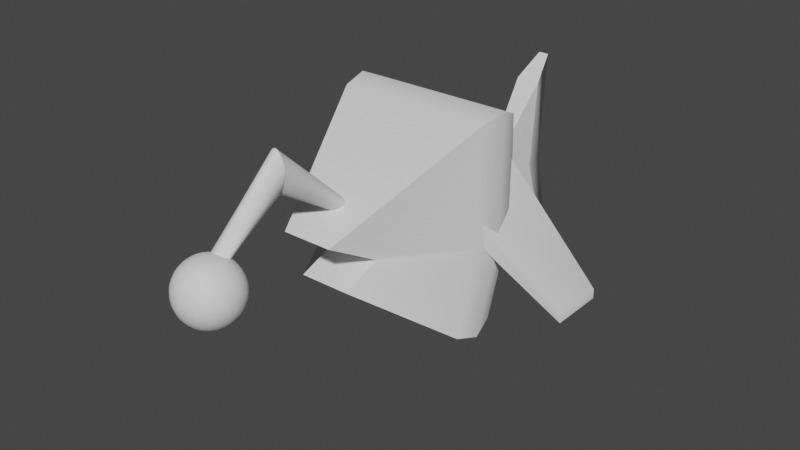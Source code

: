 # Source: lanternfishenemy.blend  (saved by Blender 2.82.7; exported with 4.5.12 LTS)
import bpy
from mathutils import Matrix  # noqa: F401  (used for matrix-valued properties, if any)

bpy.ops.wm.read_factory_settings(use_empty=True)
scene = bpy.context.scene
scene.name = 'Scene'

# ---- world
world_world = bpy.data.worlds.new('World'); scene.world = world_world
world_world.use_nodes = True; world_world.node_tree.nodes.clear()
_N = world_world.node_tree.nodes; _L = world_world.node_tree.links
n0 = _N.new('ShaderNodeOutputWorld'); n0.name = 'World Output'; n0.location = (300, 300)
n1 = _N.new('ShaderNodeBackground'); n1.name = 'Background'; n1.location = (10, 300)
n1.inputs[0].default_value = (0.05088, 0.05088, 0.05088, 1.0)
_L.new(n1.outputs[0], n0.inputs[0])
n0.is_active_output = True
world_world.color = (0.05088, 0.05088, 0.05088)
world_world.use_sun_shadow = False
world_world.sun_shadow_jitter_overblur = 0.0

# ---- meshes
me_cube_002 = bpy.data.meshes.new('Cube.002')
me_cube_002.from_pydata([(-0.1915, -1.146, -0.2636), (-0.1915, -1.0, 0.1173), (-0.09882, 1.0, -0.1045), (-0.09882, 1.0, 0.1045), (0.1915, -1.146, -0.2636), (0.1915, -1.0, 0.1173), (0.09882, 1.0, -0.1045), (0.09882, 1.0, 0.1045), (-0.1915, -0.697, 0.0), (-0.09882, 1.0, 0.0), (0.09882, 1.0, 0.0), (0.1915, -0.697, 0.0), (-0.5921, -0.09396, -0.8759), (-0.5678, 0.281, -0.8355), (-0.6186, 0.1042, -0.9155), (-0.57, 0.07333, 0.6637), (-0.5792, -0.2998, 0.6557), (-0.6155, -0.1201, 0.7122), (0.5678, 0.281, -0.8355), (0.5921, -0.09396, -0.8759), (0.6186, 0.1042, -0.9155), (0.5792, -0.2998, 0.6557), (0.57, 0.07333, 0.6637), (0.6155, -0.1201, 0.7122), (0.6331, 0.1815, 0.0), (0.6145, -0.1705, 0.0), (0.6767, 0.003219, 0.0), (-0.6145, -0.1705, 0.0), (-0.6331, 0.1815, 0.0), (-0.6767, 0.003219, 0.0)], [], [(21, 16, 1, 5), (9, 3, 7, 10), (10, 7, 22, 24), (11, 5, 1, 8), (13, 28, 9, 2), (6, 10, 24, 18), (8, 1, 16, 27), (12, 19, 4, 0), (28, 15, 3, 9), (2, 6, 18, 13), (19, 25, 11, 4), (4, 11, 8, 0), (25, 21, 5, 11), (2, 9, 10, 6), (7, 3, 15, 22), (16, 21, 23, 17), (17, 23, 22, 15), (19, 12, 14, 20), (20, 14, 13, 18), (25, 19, 20, 26), (26, 20, 18, 24), (28, 13, 14, 29), (29, 14, 12, 27), (21, 25, 26, 23), (23, 26, 24, 22), (15, 28, 29, 17), (17, 29, 27, 16), (0, 8, 27, 12)])
me_cube_002.polygons.foreach_set('use_smooth', [True] * 28)
_uv = me_cube_002.uv_layers.new(name='UVMap')
_uv.uv.foreach_set('vector', [0.0, 0.7635, 0.311, 0.8967, 0.131, 1.0, 0.02823, 0.956, 0.969, 0.6092, 1.0, 0.6092, 1.0, 0.6627, 0.969, 0.6627, 0.02583, 0.4666, 0.0, 0.451, 0.02744, 0.143, 0.1768, 0.2637, 0.8709, 1.614e-08, 0.9672, 0.0, 0.9672, 0.1037, 0.8709, 0.1037, 0.8004, 0.06909, 0.6122, 0.2184, 0.4613, 0.0156, 0.4871, 0.0, 0.05166, 0.4822, 0.02583, 0.4666, 0.1768, 0.2637, 0.3649, 0.4131, 0.7345, 0.3972, 0.7536, 0.4822, 0.5245, 0.4214, 0.6674, 0.2961, 0.7135, 0.8074, 0.3625, 0.8074, 0.4812, 0.4822, 0.5947, 0.4822, 0.6122, 0.2184, 0.4629, 0.3392, 0.4354, 0.03119, 0.4613, 0.0156, 0.938, 0.6092, 0.938, 0.6627, 0.7214, 0.7897, 0.7214, 0.4822, 0.4354, 0.3346, 0.232, 0.186, 0.299, 0.08499, 0.4354, 0.02442, 0.8349, 0.7897, 0.8349, 0.898, 0.7214, 0.898, 0.7214, 0.7897, 0.232, 0.186, 0.08904, 0.06073, 0.3182, 0.0, 0.299, 0.08499, 0.938, 0.6092, 0.969, 0.6092, 0.969, 0.6627, 0.938, 0.6627, 0.3016, 0.4822, 0.3546, 0.5049, 0.3546, 0.8056, 0.04861, 0.6746, 0.311, 0.8967, 0.0, 0.7635, 0.0114, 0.7181, 0.3418, 0.8596, 0.3418, 0.8596, 0.0114, 0.7181, 0.04861, 0.6746, 0.3546, 0.8056, 0.3625, 0.8074, 0.7135, 0.8074, 0.7214, 0.8614, 0.3546, 0.8614, 0.3546, 0.8614, 0.7214, 0.8614, 0.7063, 0.8984, 0.3697, 0.8984, 0.232, 0.186, 0.4354, 0.3346, 0.4148, 0.3837, 0.2068, 0.2223, 0.2068, 0.2223, 0.4148, 0.3837, 0.3649, 0.4131, 0.1768, 0.2637, 0.6122, 0.2184, 0.8004, 0.06909, 0.8502, 0.0985, 0.6423, 0.2598, 0.6423, 0.2598, 0.8502, 0.0985, 0.8709, 0.1475, 0.6674, 0.2961, 0.08904, 0.06073, 0.232, 0.186, 0.2068, 0.2223, 0.04797, 0.09093, 0.04797, 0.09093, 0.2068, 0.2223, 0.1768, 0.2637, 0.02744, 0.143, 0.4629, 0.3392, 0.6122, 0.2184, 0.6423, 0.2598, 0.4834, 0.3912, 0.4834, 0.3912, 0.6423, 0.2598, 0.6674, 0.2961, 0.5245, 0.4214, 0.8709, 0.4577, 0.7345, 0.3972, 0.6674, 0.2961, 0.8709, 0.1475])
me_cube_002.use_remesh_fix_poles = True
me_cube_002.use_remesh_preserve_attributes = False
me_cube_002.use_mirror_vertex_groups = False
me_cube_002.update()
me_cube_003 = bpy.data.meshes.new('Cube.003')
me_cube_003.from_pydata([(-0.03577, 0.8806, -0.1327), (-0.03577, 0.8806, 0.1327), (0.005856, 1.474, 0.05359), (0.005856, 1.474, -0.0575), (0.03577, 0.8806, -0.1327), (0.03577, 0.8806, 0.1327), (-0.005856, 1.474, -0.0575), (-0.005856, 1.474, -0.001957), (-0.09228, 1.31, -0.6596), (-0.09228, 1.466, 0.6919), (0.09228, 1.31, -0.6596), (0.09228, 1.466, 0.6919), (-0.03577, 0.8806, 0.0), (-0.005856, 1.474, 0.05359), (-0.03936, 1.666, 0.8579), (0.03577, 0.8806, 0.0), (0.09228, 1.257, 0.01612), (-0.09228, 1.257, 0.01612), (-0.09228, 1.466, 0.6919), (0.09228, 1.31, -0.6596), (-0.09228, 1.31, -0.6596), (0.09228, 1.466, 0.6919), (0.09228, 1.257, 0.01612), (-0.09228, 1.257, 0.01612), (0.005856, 1.474, -0.001957), (0.03936, 1.51, -0.8217), (-0.03936, 1.51, -0.8217), (0.03936, 1.666, 0.8579), (0.03936, 1.456, 0.01808), (-0.03936, 1.456, 0.01808)], [], [(7, 13, 2, 24), (29, 14, 13, 7), (16, 11, 5, 15), (15, 5, 1, 12), (8, 10, 4, 0), (11, 9, 1, 5), (17, 9, 18, 23), (9, 11, 21, 18), (16, 10, 19, 22), (12, 1, 9, 17), (0, 12, 17, 8), (11, 16, 22, 21), (4, 15, 12, 0), (10, 16, 15, 4), (10, 8, 20, 19), (8, 17, 23, 20), (23, 18, 14, 29), (18, 21, 27, 14), (22, 19, 25, 28), (21, 22, 28, 27), (19, 20, 26, 25), (20, 23, 29, 26), (2, 13, 14, 27), (6, 3, 25, 26), (24, 2, 27, 28), (3, 24, 28, 25), (6, 7, 24, 3), (26, 29, 7, 6)])
me_cube_003.polygons.foreach_set('use_smooth', [True] * 28)
_uv = me_cube_003.uv_layers.new(name='UVMap')
_uv.uv.foreach_set('vector', [0.9768, 0.5161, 0.9768, 0.4833, 0.9828, 0.4833, 0.9828, 0.5161, 0.9597, 0.505, 0.9597, 0.0, 0.9768, 0.4833, 0.9768, 0.5161, 0.4579, 0.3943, 0.5247, 0.8065, 0.2623, 0.4375, 0.2701, 0.3593, 0.8941, 0.4102, 0.8941, 0.3315, 0.9308, 0.3315, 0.9308, 0.4102, 0.9597, 0.8012, 0.8652, 0.8012, 0.8941, 0.4889, 0.9308, 0.4889, 0.8652, 0.0, 0.9597, 0.0, 0.9308, 0.3315, 0.8941, 0.3315, 0.0, 0.0, 0.0, 0.0, 0.0, 0.0, 0.0, 0.0, 0.0, 0.0, 0.0, 0.0, 0.0, 0.0, 0.0, 0.0, 0.0, 0.0, 0.0, 0.0, 0.0, 0.0, 0.0, 0.0, 0.007753, 0.4472, 0.0, 0.369, 0.2623, 0.0, 0.1955, 0.4122, 0.01551, 0.5254, 0.007753, 0.4472, 0.1955, 0.4122, 0.2623, 0.8065, 0.0, 0.0, 0.0, 0.0, 0.0, 0.0, 0.0, 0.0, 0.8941, 0.4889, 0.8941, 0.4102, 0.9308, 0.4102, 0.9308, 0.4889, 0.5247, 0.0, 0.4579, 0.3943, 0.2701, 0.3593, 0.2779, 0.2811, 0.0, 0.0, 0.0, 0.0, 0.0, 0.0, 0.0, 0.0, 0.0, 0.0, 0.0, 0.0, 0.0, 0.0, 0.0, 0.0, 0.5247, 0.5192, 0.5994, 0.1088, 0.695, 0.0, 0.628, 0.5072, 0.08499, 0.8065, 0.08499, 0.9159, 0.0, 0.8846, 0.0, 0.8379, 0.695, 0.4808, 0.7542, 0.08483, 0.8652, 0.0, 0.7982, 0.4928, 0.7697, 0.8912, 0.695, 0.4808, 0.7982, 0.4928, 0.8652, 1.0, 0.08499, 0.9159, 0.08499, 0.8065, 0.168, 0.8379, 0.168, 0.8846, 0.5839, 0.9152, 0.5247, 0.5192, 0.628, 0.5072, 0.695, 1.0, 0.9828, 0.4833, 0.9768, 0.4833, 0.9597, 0.0, 1.0, 0.0, 0.9768, 0.549, 0.9828, 0.549, 1.0, 0.9997, 0.9597, 0.9997, 0.9828, 0.5161, 0.9828, 0.4833, 1.0, 0.0, 1.0, 0.505, 0.9828, 0.549, 0.9828, 0.5161, 1.0, 0.505, 1.0, 0.9997, 0.9768, 0.549, 0.9768, 0.5161, 0.9828, 0.5161, 0.9828, 0.549, 0.9597, 0.9997, 0.9597, 0.505, 0.9768, 0.5161, 0.9768, 0.549])
me_cube_003.use_remesh_fix_poles = True
me_cube_003.use_remesh_preserve_attributes = False
me_cube_003.use_mirror_vertex_groups = False
me_cube_003.update()
me_cube_004 = bpy.data.meshes.new('Cube.004')
me_cube_004.from_pydata([(-0.04697, 0.07447, -0.4198), (-0.04697, 0.07447, -0.3503), (-0.04697, 1.202, -0.4229), (-0.04697, 1.202, -0.3472), (0.04697, 0.07447, -0.4198), (0.04697, 0.07447, -0.3503), (0.04697, 1.202, -0.4229), (0.04697, 1.202, -0.3472), (-0.04697, 0.6382, -0.9488), (-0.04697, 0.6382, -0.6964), (0.04697, 0.6382, -0.9488), (0.04697, 0.6382, -0.6964), (-0.08797, 0.07447, -0.3851), (-0.08797, 1.202, -0.3851), (0.08797, 1.202, -0.3851), (0.08797, 0.07447, -0.3851), (0.08797, 0.6382, -0.8226), (-0.08797, 0.6382, -0.8226), (1.098e-08, 1.202, -0.4566), (-1.183e-08, 1.202, -0.3109), (1.098e-08, 0.07447, -0.4535), (-1.183e-08, 0.07447, -0.314), (-1.183e-08, 0.6382, -0.6601), (1.098e-08, 0.6382, -0.9825)], [], [(17, 9, 3, 13), (16, 11, 5, 15), (23, 10, 4, 20), (22, 9, 1, 21), (19, 3, 9, 22), (18, 6, 10, 23), (14, 7, 11, 16), (12, 1, 9, 17), (0, 12, 17, 8), (6, 14, 16, 10), (10, 16, 15, 4), (8, 17, 13, 2), (2, 18, 23, 8), (7, 19, 22, 11), (11, 22, 21, 5), (8, 23, 20, 0)])
me_cube_004.polygons.foreach_set('use_smooth', [True] * 16)
_k = set([(8, 17), (8, 23), (9, 17), (9, 22), (10, 16), (10, 23), (11, 16), (11, 22)])
me_cube_004.attributes.new('sharp_edge', 'BOOLEAN', 'EDGE').data.foreach_set('value', [ (min(e.vertices), max(e.vertices)) in _k for e in me_cube_004.edges])
_k = {(11, 22): 1.0, (8, 23): 1.0, (10, 16): 1.0, (8, 17): 1.0, (11, 16): 1.0, (9, 17): 1.0, (9, 22): 1.0, (10, 23): 1.0}
me_cube_004.attributes.new('crease_edge', 'FLOAT', 'EDGE').data.foreach_set('value', [_k.get((min(e.vertices), max(e.vertices)), 0.0) for e in me_cube_004.edges])
_uv = me_cube_004.uv_layers.new(name='UVMap')
_uv.uv.foreach_set('vector', [0.3057, 0.4043, 0.3895, 0.4217, 0.5722, 0.9972, 0.5348, 1.0, 0.0, 0.5957, 0.08381, 0.5783, 0.2665, 0.9952, 0.2308, 0.9918, 1.0, 0.7793, 0.9652, 0.7572, 0.9652, 0.02271, 1.0, 0.04479, 0.4286, 0.4169, 0.3895, 0.4217, 0.5722, 0.004775, 0.6113, 0.0, 0.6113, 0.9925, 0.5722, 0.9972, 0.3895, 0.4217, 0.4286, 0.4169, 0.8059, 0.7325, 0.7711, 0.7545, 0.7711, 0.022, 0.8059, 0.0, 0.2291, 0.0, 0.2665, 0.002752, 0.08381, 0.5783, 0.0, 0.5957, 0.5364, 0.008234, 0.5722, 0.004775, 0.3895, 0.4217, 0.3057, 0.4043, 0.8682, 0.7566, 0.836, 0.7793, 0.8059, 0.1036, 0.8682, 0.02208, 0.7711, 0.7545, 0.738, 0.7792, 0.7086, 0.1033, 0.7711, 0.022, 0.9652, 0.7572, 0.903, 0.6757, 0.9331, 0.0, 0.9652, 0.02271, 0.6738, 0.7571, 0.6113, 0.6758, 0.6407, 0.0, 0.6738, 0.02463, 0.6738, 0.02463, 0.7086, 0.04664, 0.7086, 0.7792, 0.6738, 0.7571, 0.2665, 0.002752, 0.3057, 0.007526, 0.1229, 0.5831, 0.08381, 0.5783, 0.08381, 0.5783, 0.1229, 0.5831, 0.3057, 1.0, 0.2665, 0.9952, 0.8682, 0.02208, 0.903, 0.0, 0.903, 0.7345, 0.8682, 0.7566])
me_cube_004.use_remesh_fix_poles = True
me_cube_004.use_remesh_preserve_attributes = False
me_cube_004.use_mirror_vertex_groups = False
me_cube_004.update()
me_cube_005 = bpy.data.meshes.new('Cube.005')
me_cube_005.from_pydata([(1.855e-08, 0.1984, -0.04672), (1.269e-08, 0.3053, -0.1356), (4.678e-09, 0.3444, -0.257), (-3.331e-09, 0.3053, -0.3784), (-9.194e-09, 0.1984, -0.4672), (-1.748e-08, 0.05242, -0.01419), (0.1264, 0.1254, -0.04672), (0.219, 0.1788, -0.1356), (0.2528, 0.1984, -0.257), (0.219, 0.1788, -0.3784), (0.1264, 0.1254, -0.4672), (0.1264, -0.02057, -0.04672), (0.219, -0.074, -0.1356), (0.2528, -0.09355, -0.257), (0.219, -0.074, -0.3784), (0.1264, -0.02057, -0.4672), (-6.576e-09, -0.09355, -0.04672), (-2.549e-08, -0.2004, -0.1356), (-3.35e-08, -0.2395, -0.257), (-2.411e-08, -0.2004, -0.3784), (-3.867e-08, -0.09355, -0.4672), (-1.134e-08, 0.05242, -0.4998), (-0.1264, -0.02057, -0.04672), (-0.219, -0.074, -0.1356), (-0.2528, -0.09355, -0.257), (-0.219, -0.074, -0.3784), (-0.1264, -0.02057, -0.4672), (-0.1264, 0.1254, -0.04672), (-0.219, 0.1788, -0.1356), (-0.2528, 0.1984, -0.257), (-0.219, 0.1788, -0.3784), (-0.1264, 0.1254, -0.4672)], [], [(1, 0, 6, 7), (4, 3, 9, 10), (2, 1, 7, 8), (0, 5, 6), (21, 4, 10), (3, 2, 8, 9), (10, 9, 14, 15), (8, 7, 12, 13), (6, 5, 11), (21, 10, 15), (9, 8, 13, 14), (7, 6, 11, 12), (15, 14, 19, 20), (13, 12, 17, 18), (11, 5, 16), (21, 15, 20), (14, 13, 18, 19), (12, 11, 16, 17), (18, 17, 23, 24), (16, 5, 22), (21, 20, 26), (19, 18, 24, 25), (17, 16, 22, 23), (20, 19, 25, 26), (22, 5, 27), (21, 26, 31), (25, 24, 29, 30), (23, 22, 27, 28), (26, 25, 30, 31), (24, 23, 28, 29), (21, 31, 4), (30, 29, 2, 3), (28, 27, 0, 1), (31, 30, 3, 4), (29, 28, 1, 2), (27, 5, 0)])
me_cube_005.polygons.foreach_set('use_smooth', [True] * 36)
_uv = me_cube_005.uv_layers.new(name='UVMap')
_uv.uv.foreach_set('vector', [0.01675, 0.5148, 0.0625, 0.4224, 0.1875, 0.4224, 0.2333, 0.5148, 0.6658, 0.2648, 0.7489, 0.3159, 0.5617, 0.4224, 0.5577, 0.3263, 0.0, 0.6206, 0.01675, 0.5148, 0.2333, 0.5148, 0.25, 0.6206, 0.07511, 0.2784, 0.1817, 0.2205, 0.1832, 0.3399, 0.5562, 0.2019, 0.6658, 0.2648, 0.5577, 0.3263, 0.01675, 0.7112, 0.0, 0.6206, 0.25, 0.6206, 0.2333, 0.7112, 0.1875, 0.7112, 0.2333, 0.8037, 0.01675, 0.8037, 0.0625, 0.7112, 0.25, 0.9094, 0.2333, 1.0, 0.01675, 1.0, 0.0, 0.9094, 0.1832, 0.3399, 0.1817, 0.2205, 0.2913, 0.2795, 0.5562, 0.2019, 0.5577, 0.3263, 0.4496, 0.2659, 0.2333, 0.8037, 0.25, 0.9094, 0.0, 0.9094, 0.01675, 0.8037, 0.1872, 0.4224, 0.1832, 0.3399, 0.2913, 0.2795, 0.3745, 0.3177, 0.4496, 0.2659, 0.3745, 0.3177, 0.3745, 0.1065, 0.4496, 0.1439, 0.25, 0.6206, 0.2667, 0.5148, 0.4833, 0.5148, 0.5, 0.6206, 0.2913, 0.2795, 0.1817, 0.2205, 0.2913, 0.1575, 0.5562, 0.2019, 0.4496, 0.2659, 0.4496, 0.1439, 0.2667, 0.7112, 0.25, 0.6206, 0.5, 0.6206, 0.4833, 0.7112, 0.2667, 0.5148, 0.3125, 0.4224, 0.4375, 0.4224, 0.4833, 0.5148, 1.0, 0.6206, 0.9833, 0.7112, 0.7667, 0.7112, 0.75, 0.6206, 0.2913, 0.1575, 0.1817, 0.2205, 0.1832, 0.09606, 0.5562, 0.2019, 0.4496, 0.1439, 0.5577, 0.08246, 0.9833, 0.5148, 1.0, 0.6206, 0.75, 0.6206, 0.7667, 0.5148, 0.3745, 0.1065, 0.2913, 0.1575, 0.1832, 0.09606, 0.1872, 0.0, 0.9375, 0.4224, 0.9833, 0.5148, 0.7667, 0.5148, 0.8125, 0.4224, 0.1832, 0.09606, 0.1817, 0.2205, 0.07511, 0.1565, 0.5562, 0.2019, 0.5577, 0.08246, 0.6658, 0.1429, 0.7333, 0.4224, 0.75, 0.513, 0.5, 0.513, 0.5167, 0.4224, 0.7333, 0.6187, 0.6875, 0.7112, 0.5625, 0.7112, 0.5167, 0.6187, 0.5577, 0.08246, 0.5617, 0.0, 0.7489, 0.1047, 0.6658, 0.1429, 0.75, 0.513, 0.7333, 0.6187, 0.5167, 0.6187, 0.5, 0.513, 0.5562, 0.2019, 0.6658, 0.1429, 0.6658, 0.2648, 0.7657, 0.1963, 0.7489, 0.09062, 0.9989, 0.09062, 0.9822, 0.1963, 0.0, 0.1047, 0.07511, 0.1565, 0.07511, 0.2784, 5.104e-08, 0.3159, 0.8114, 0.2888, 0.7657, 0.1963, 0.9822, 0.1963, 0.9364, 0.2888, 0.7489, 0.09062, 0.7657, 5.624e-08, 0.9822, 0.0, 0.9989, 0.09062, 0.07511, 0.1565, 0.1817, 0.2205, 0.07511, 0.2784])
me_cube_005.use_remesh_fix_poles = True
me_cube_005.use_remesh_preserve_attributes = False
me_cube_005.use_mirror_vertex_groups = False
me_cube_005.update()
me_cube_006 = bpy.data.meshes.new('Cube.006')
me_cube_006.from_pydata([(-0.9498, 0.7916, 0.5854), (-0.3802, -0.3402, -0.5438), (-0.3802, -0.3402, -0.3341), (-0.3802, 0.3662, -0.5438), (-0.3802, 0.3662, -0.3341), (-0.9498, 0.3404, 0.5854), (-0.9498, 0.3404, 0.6631), (-0.9498, 0.7916, 0.6631)], [], [(5, 6, 7, 0), (0, 7, 4, 3), (3, 4, 2, 1), (1, 2, 6, 5), (0, 3, 1, 5), (4, 7, 6, 2)])
me_cube_006.polygons.foreach_set('use_smooth', [True] * 6)
_uv = me_cube_006.uv_layers.new(name='UVMap')
_uv.uv.foreach_set('vector', [0.7096, 0.136, 0.6928, 0.09161, 0.9832, 0.0, 1.0, 0.04439, 0.4999, 0.9559, 0.4832, 1.0, 0.455, 0.2618, 0.4999, 0.1427, 0.4999, 0.1427, 0.455, 0.2618, 0.0, 0.1191, 0.04487, 0.0, 0.5453, 0.9968, 0.4999, 0.877, 0.6928, 0.09161, 0.7096, 0.136, 1.0, 0.04439, 1.0, 0.8534, 0.5453, 0.9968, 0.7096, 0.136, 0.455, 0.2618, 0.4832, 1.0, 0.1927, 0.9089, 0.0, 0.1191])
me_cube_006.use_remesh_fix_poles = True
me_cube_006.use_remesh_preserve_attributes = False
me_cube_006.use_mirror_vertex_groups = False
me_cube_006.update()

# ---- objects
ob_cube = bpy.data.objects.new('Cube', me_cube_002)
ob_cube_001 = bpy.data.objects.new('Cube.001', me_cube_003)
ob_cube_002 = bpy.data.objects.new('Cube.002', me_cube_004)
ob_cube_003 = bpy.data.objects.new('Cube.003', me_cube_005)
ob_cube_004 = bpy.data.objects.new('Cube.004', me_cube_006)

# ---- transforms, parenting, visibility, modifiers, constraints
ob_cube.location = (-0.02301, 0.0, 1.006e-09)
ob_cube.rotation_euler = (-0.0, 3.142, -0.0)
ob_cube.lineart.crease_threshold = 0.0
_m = ob_cube.modifiers.new('EdgeSplit', 'EDGE_SPLIT')
_m.split_angle = 0.8744
ob_cube_001.location = (-0.02301, 0.0, 1.006e-09)
ob_cube_001.rotation_euler = (-0.0, 3.142, -0.0)
ob_cube_001.lineart.crease_threshold = 0.0
_m = ob_cube_001.modifiers.new('EdgeSplit', 'EDGE_SPLIT')
_m.split_angle = 1.051
ob_cube_002.location = (-0.02301, -2.009, 1.006e-09)
ob_cube_002.rotation_euler = (-0.0, 3.142, -0.0)
ob_cube_002.lineart.crease_threshold = 0.0
_m = ob_cube_002.modifiers.new('Subdivision', 'SUBSURF')
_m.uv_smooth = 'PRESERVE_CORNERS'
_m.show_only_control_edges = False
_m = ob_cube_002.modifiers.new('EdgeSplit', 'EDGE_SPLIT')
_m.use_edge_angle = False
ob_cube_003.location = (-0.02301, -2.009, 1.006e-09)
ob_cube_003.rotation_euler = (-0.0, 3.142, -0.0)
ob_cube_003.lineart.crease_threshold = 0.0
_m = ob_cube_003.modifiers.new('Subdivision', 'SUBSURF')
_m.uv_smooth = 'PRESERVE_CORNERS'
_m.show_only_control_edges = False
ob_cube_004.location = (0.03451, 0.0, -4.023e-09)
ob_cube_004.rotation_euler = (-0.0, 3.142, -0.0)
ob_cube_004.lineart.crease_threshold = 0.0
_m = ob_cube_004.modifiers.new('Mirror', 'MIRROR')
_m = ob_cube_004.modifiers.new('EdgeSplit', 'EDGE_SPLIT')
_m.split_angle = 1.717

# ---- collection membership
scene.collection.objects.link(ob_cube)
scene.collection.objects.link(ob_cube_001)
scene.collection.objects.link(ob_cube_002)
scene.collection.objects.link(ob_cube_003)
scene.collection.objects.link(ob_cube_004)

# ---- scene / render settings (as saved in the file)
scene.frame_start = 1; scene.frame_end = 250; scene.frame_set(3)
scene.render.engine = 'BLENDER_EEVEE_NEXT'
scene.cycles.use_denoising = False
scene.cycles.samples = 128
scene.cycles.sampling_pattern = 'TABULATED_SOBOL'
scene.cycles.use_adaptive_sampling = False
scene.cycles.use_light_tree = False
scene.view_settings.view_transform = 'Filmic'
bpy.context.view_layer.update()

# ---- added for rendering (the .blend has no active camera and no usable light): camera, sun
cam_auto = bpy.data.cameras.new('AutoCamera')
cam_auto.lens = 50.0
cam_auto.sensor_width = 36.0
cam_auto.clip_end = 1000.0
ob_auto_camera = bpy.data.objects.new('AutoCamera', cam_auto)
scene.collection.objects.link(ob_auto_camera)
ob_auto_camera.location = (4.40111, -5.53136, 3.54996)
ob_auto_camera.rotation_euler = (1.09748, -7.21219e-08, 0.694738)
scene.camera = ob_auto_camera
light_auto_sun = bpy.data.lights.new('AutoSun', 'SUN')
light_auto_sun.energy = 3.0
light_auto_sun.angle = 0.0523599
ob_auto_sun = bpy.data.objects.new('AutoSun', light_auto_sun)
scene.collection.objects.link(ob_auto_sun)
ob_auto_sun.rotation_euler = (0.872665, 0.174533, 0.523599)
bpy.context.view_layer.update()
